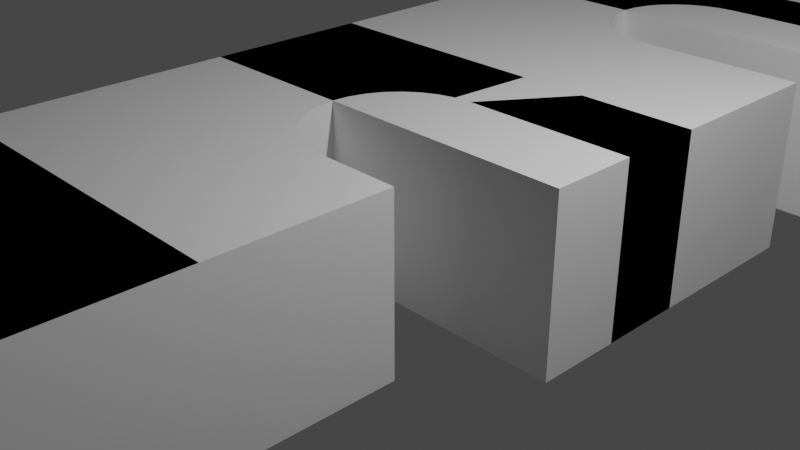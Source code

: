 # Source: untitled.blend  (saved by Blender 2.82.7; exported with 4.5.12 LTS)
import bpy
from mathutils import Matrix  # noqa: F401  (used for matrix-valued properties, if any)

bpy.ops.wm.read_factory_settings(use_empty=True)
scene = bpy.context.scene
scene.name = 'Scene'

# ---- collections
col_collection = bpy.data.collections.new('Collection'); scene.collection.children.link(col_collection)

# ---- world
world_world = bpy.data.worlds.new('World'); scene.world = world_world
world_world.use_nodes = True; world_world.node_tree.nodes.clear()
_N = world_world.node_tree.nodes; _L = world_world.node_tree.links
n0 = _N.new('ShaderNodeOutputWorld'); n0.name = 'World Output'; n0.location = (300, 300)
n1 = _N.new('ShaderNodeBackground'); n1.name = 'Background'; n1.location = (10, 300)
n1.inputs[0].default_value = (0.05088, 0.05088, 0.05088, 1.0)
_L.new(n1.outputs[0], n0.inputs[0])
n0.is_active_output = True
world_world.color = (0.05088, 0.05088, 0.05088)
world_world.use_sun_shadow = False
world_world.sun_shadow_jitter_overblur = 0.0

# ---- cameras
cam_camera = bpy.data.cameras.new('Camera')
cam_camera.clip_end = 100.0
cam_camera.ortho_scale = 7.314

# ---- lights
light_light = bpy.data.lights.new('Light', 'POINT')
light_light.transmission_factor = 0.0
light_light.energy = 1000.0
light_light.shadow_soft_size = 0.1
light_light.shadow_maximum_resolution = 0.006
light_light.use_absolute_resolution = True

# ---- meshes
me_cube_018 = bpy.data.meshes.new('Cube.018')
me_cube_018.from_pydata([(-1.0, -0.6, -1.0), (-1.0, -0.6, 1.0), (-1.0, -0.4, -1.0), (-1.0, -0.4, 1.0), (0.3333, -0.6, -1.0), (0.3333, -0.6, 1.0), (0.3333, -0.4, -1.0), (0.3333, -0.4, 1.0), (-1.0, -0.1, -1.0), (-1.0, -0.1, 1.0), (-1.0, 0.1, -1.0), (-1.0, 0.1, 1.0), (0.6667, -0.1, -1.0), (0.6667, -0.1, 1.0), (0.6667, 0.1, -1.0), (0.6667, 0.1, 1.0), (-1.0, 0.4, -1.0), (-1.0, 0.4, 1.0), (-1.0, 0.6, -1.0), (-1.0, 0.6, 1.0), (1.0, 0.4, -1.0), (1.0, 0.4, 1.0), (1.0, 0.6, -1.0), (1.0, 0.6, 1.0), (-1.0, -1.0, -1.0), (-1.0, -1.0, 1.0), (-1.0, 1.0, -1.0), (-1.0, 1.0, 1.0), (1.0, 1.0, -1.0), (1.0, 1.0, 1.0), (-0.308, 0.4383, 1.0), (-0.308, 0.4383, -1.0), (-0.2772, 0.4556, 1.0), (-0.2772, 0.4556, -1.0), (-0.3269, 0.4195, 1.0), (-0.3269, 0.4195, -1.0), (-0.1276, 0.3076, 1.0), (-0.1276, 0.3076, -1.0), (-0.3333, 0.4, 1.0), (-0.3333, 0.4, -1.0), (-0.1276, 0.4924, 1.0), (-0.1276, 0.4924, -1.0), (-0.1852, 0.3169, 1.0), (-0.1852, 0.3169, -1.0), (-0.2357, 0.4707, 1.0), (-0.2357, 0.4707, -1.0), (-0.1852, 0.4831, 1.0), (-0.1852, 0.4831, -1.0), (-1.086e-07, 0.3, 1.0), (-1.086e-07, 0.3, -1.0), (0.0, 0.5, 1.0), (0.0, 0.5, -1.0), (-0.308, 0.3617, 1.0), (-0.308, 0.3617, -1.0), (-0.2772, 0.3444, 1.0), (-0.2772, 0.3444, -1.0), (-0.3269, 0.3805, 1.0), (-0.3269, 0.3805, -1.0), (-0.2357, 0.3293, 1.0), (-0.2357, 0.3293, -1.0), (-0.06503, 0.3019, 1.0), (-0.06503, 0.3019, -1.0), (-0.06503, 0.4981, 1.0), (-0.06503, 0.4981, -1.0), (-0.308, -0.06173, 1.0), (-0.308, -0.06173, -1.0), (-0.2772, -0.04444, 1.0), (-0.2772, -0.04444, -1.0), (-0.3269, -0.08049, 1.0), (-0.3269, -0.08049, -1.0), (-0.1276, -0.1924, 1.0), (-0.1276, -0.1924, -1.0), (-0.3333, -0.1, 1.0), (-0.3333, -0.1, -1.0), (-0.1276, -0.007612, 1.0), (-0.1276, -0.007612, -1.0), (-0.1852, -0.1831, 1.0), (-0.1852, -0.1831, -1.0), (-0.2357, -0.02929, 1.0), (-0.2357, -0.02929, -1.0), (-0.1852, -0.01685, 1.0), (-0.1852, -0.01685, -1.0), (-1.086e-07, -0.2, 1.0), (-1.086e-07, -0.2, -1.0), (0.0, 0.0, 1.0), (0.0, 0.0, -1.0), (-0.308, -0.1383, 1.0), (-0.308, -0.1383, -1.0), (-0.2772, -0.1556, 1.0), (-0.2772, -0.1556, -1.0), (-0.3269, -0.1195, 1.0), (-0.3269, -0.1195, -1.0), (-0.2357, -0.1707, 1.0), (-0.2357, -0.1707, -1.0), (-0.06503, -0.1981, 1.0), (-0.06503, -0.1981, -1.0), (-0.06503, -0.001921, 1.0), (-0.06503, -0.001921, -1.0), (-0.308, -0.5617, 1.0), (-0.308, -0.5617, -1.0), (-0.2772, -0.5444, 1.0), (-0.2772, -0.5444, -1.0), (-0.3269, -0.5805, 1.0), (-0.3269, -0.5805, -1.0), (-0.1276, -0.6924, 1.0), (-0.1276, -0.6924, -1.0), (-0.3333, -0.6, 1.0), (-0.3333, -0.6, -1.0), (-0.1276, -0.5076, 1.0), (-0.1276, -0.5076, -1.0), (-0.1852, -0.6831, 1.0), (-0.1852, -0.6831, -1.0), (-0.2357, -0.5293, 1.0), (-0.2357, -0.5293, -1.0), (-0.1852, -0.5169, 1.0), (-0.1852, -0.5169, -1.0), (-1.086e-07, -0.7, 1.0), (-1.086e-07, -0.7, -1.0), (0.0, -0.5, 1.0), (0.0, -0.5, -1.0), (-0.308, -0.6383, 1.0), (-0.308, -0.6383, -1.0), (-0.2772, -0.6556, 1.0), (-0.2772, -0.6556, -1.0), (-0.3269, -0.6195, 1.0), (-0.3269, -0.6195, -1.0), (-0.2357, -0.6707, 1.0), (-0.2357, -0.6707, -1.0), (-0.06503, -0.6981, 1.0), (-0.06503, -0.6981, -1.0), (-0.06503, -0.5019, 1.0), (-0.06503, -0.5019, -1.0), (0.0, 0.0001, 1.0), (0.0, 0.0001, -1.0), (0.0, -0.2001, 1.0), (0.0, -0.2001, -1.0), (0.0, -0.4999, 1.0), (0.0, -0.4999, -1.0), (0.0, -0.7001, 1.0), (0.0, -0.7001, -1.0), (1.0, 0.5001, -1.0), (0.0, 0.5001, 1.0), (0.4446, 0.5001, -1.0), (0.0, 0.5001, -1.0), (1.0, 0.5001, 1.0), (0.4446, 0.5001, 1.0), (0.0, 0.2999, 1.0), (0.0, 0.2999, -1.0), (0.6667, 0.2999, 1.0), (0.6667, 0.2999, -1.0), (0.6667, 0.0001001, 1.0), (0.6667, 0.0001, -1.0), (0.3333, -0.2001, 1.0), (0.3333, -0.2001, -1.0), (0.3333, -0.4999, 1.0), (0.3333, -0.4999, -1.0), (0.0, -1.0, 1.0), (0.0, -1.0, -1.0), (-1.0, 0.6, -0.6), (0.5556, 0.6, -1.0), (0.1998, 0.6, -1.0), (-0.5362, 0.6, -1.0), (-0.5556, 0.6, -1.0), (-0.7576, 0.6, -1.0), (-0.7576, 0.6, 1.0), (-0.5556, 0.6, 1.0), (-0.5362, 0.6, 1.0), (0.5556, 0.6, 1.0), (-0.3694, 0.6, 1.0), (-0.1998, 0.6, 1.0), (1.0, 0.6, 0.6003), (1.0, 0.5001, 0.001), (1.0, 0.5715, 0.7145), (-0.6364, 0.4, 1.0), (-0.4754, 0.5475, 1.0), (-0.2514, 0.5251, 1.0), (-0.438, 0.5438, 1.0), (-0.08431, 0.5084, 1.0), (-0.3876, 0.5388, 1.0), (-1.0, 0.4, -0.4), (-0.6364, 0.4, -1.0), (-0.3766, 0.4623, -1.0), (-0.3419, 0.4658, -1.0), (-0.2968, 0.4703, -1.0), (-1.0, 0.4, -0.4), (-0.6364, 0.4, -1.0), (-0.6364, 0.4, 1.0), (-1.0, 0.6, -0.6), (0.001, 0.5001, -1.0), (-1.0, 0.4, -1.0), (0.5556, 0.6, -1.0), (0.5, 0.55, -1.0), (1.0, 0.5001, 0.001), (-0.7576, 0.6, 1.0), (-1.0, 0.6, 1.0), (1.0, 0.6, 0.6003), (1.0, 0.5001, -1.0), (-0.3333, 0.4, -0.3333), (1.0, 0.5001, 1.0), (-0.1966, 0.4803, -1.0), (-1.0, 0.1, -0.1), (-1.0, 0.1, -0.725), (0.4445, 0.1, -1.0), (-0.6, 0.1, -1.0), (-0.2168, 0.1, -1.0), (-0.3149, 0.1, -1.0), (-0.1058, 0.1, -1.0), (-0.308, 0.1, 1.0), (-0.2772, 0.1, 1.0), (-0.6, 0.1, 1.0), (0.2221, 0.1, 1.0), (-0.04307, 0.1, 1.0), (0.6667, 0.1, -0.3336), (0.6667, 0.0001001, 0.001001), (-0.308, 0.01696, 1.0), (-0.2772, 0.01326, 1.0), (-0.3227, 0.01872, 1.0), (-0.2357, 0.008284, 1.0), (-0.4948, 0.03938, 1.0), (-0.127, -0.004762, 1.0), (-0.1852, 0.002223, 1.0), (-0.1276, -0.004693, 1.0), (-1.0, -0.1, 0.1), (-1.0, -0.1, -0.775), (-0.3333, -0.1, -0.2), (0.4913, 0.07896, -1.0), (-0.4253, -0.03103, -1.0), (-0.2326, -0.00791, -1.0), (-0.2357, -0.008284, -1.0), (-0.2737, -0.01284, -1.0), (-0.2772, -0.01326, -1.0), (-0.3045, -0.01654, -1.0), (-0.3099, -0.01718, -1.0), (-0.3269, -0.01923, -1.0), (-0.1825, -0.001904, -1.0), (-0.125, 0.004998, -1.0), (-0.06191, 0.01257, -1.0), (-1.0, -0.1, -0.775), (-0.1137, -0.006353, 1.0), (-1.0, 0.1, -0.1), (0.4445, 0.1, -1.0), (0.6667, 0.0001001, 0.001001), (-0.6, 0.1, 1.0), (0.6667, 0.1, -0.3336), (-0.3333, -0.1, -0.2), (0.6667, 0.0001, -1.0), (-1.0, 0.1, 1.0), (-1.0, -0.1, -1.0), (0.6667, 0.0001001, 1.0), (-1.0, -0.4, 0.4), (-1.0, -0.4, -0.85), (-0.2168, -0.4, -1.0), (0.2223, -0.4, -1.0), (-5.96e-08, -0.4, -1.0), (-0.5556, -0.4, -1.0), (0.1111, -0.4, 1.0), (0.3333, -0.4, 0.3336), (-0.5556, -0.4, 1.0), (-0.06503, -0.4, 1.0), (-0.1058, -0.4, 1.0), (-0.04307, -0.4, 1.0), (-0.2168, -0.4, 1.0), (-0.1644, -0.4, 1.0), (0.3333, -0.44, 0.6002), (0.3333, -0.4999, 0.0009995), (-1.0, -0.4454, -0.5462), (-0.7037, -0.6, 1.0), (-0.5885, -0.4617, 1.0), (-0.3235, -0.5015, 1.0), (-0.2336, -0.515, 1.0), (-0.2357, -0.5146, 1.0), (-0.2732, -0.509, 1.0), (-0.2772, -0.5084, 1.0), (-0.3036, -0.5045, 1.0), (-0.3582, -0.6, 1.0), (-1.0, -0.6, 0.6), (-1.0, -0.6, -0.6727), (-1.0, -0.6, -0.9), (-0.7037, -0.6, -1.0), (-0.3582, -0.6, -1.0), (-0.2291, -0.4844, -1.0), (-0.2712, -0.4907, -1.0), (0.2381, -0.4143, -1.0), (-5.96e-08, -0.45, -1.0), (-0.06503, -0.4598, -1.0), (-0.1276, -0.4691, -1.0), (-0.1852, -0.4778, -1.0), (-0.6546, -0.5482, -1.0), (-0.3269, -0.499, -1.0), (-0.3234, -0.4985, -1.0), (-0.3029, -0.4954, -1.0), (-0.1987, -0.5202, 1.0), (-0.5556, -0.4, 1.0), (-1.0, -0.4, 1.0), (0.3333, -0.4999, 0.0009995), (0.3333, -0.4, 0.3336), (0.3333, -0.4999, -1.0), (-0.6667, -0.55, -1.0), (-0.6, -0.46, 1.0), (-1.0, -0.6, -0.9), (-0.3333, -0.6, -1.192e-07), (-0.7037, -0.6, -1.0), (-0.3582, -0.6, 1.0), (0.3333, -0.4, 1.0), (-1.0, -0.4, 0.4), (-1.0, -0.6, -1.0), (0.2223, -0.4, -1.0)], [(22, 159), (159, 160), (160, 161), (161, 162), (140, 171), (170, 172), (144, 171), (144, 172), (23, 172), (172, 171), (179, 158), (17, 173), (38, 173), (39, 38), (39, 180), (16, 180), (159, 142), (143, 160), (163, 180), (164, 19), (167, 23), (163, 18), (159, 22), (180, 39), (163, 18), (151, 212), (151, 213), (150, 213), (15, 213), (64, 214), (68, 216), (66, 215), (68, 218), (74, 219), (78, 217), (80, 220), (222, 200), (223, 201), (209, 72), (96, 74), (151, 225), (73, 226), (79, 227), (67, 229), (65, 231), (65, 232), (69, 233), (81, 234), (75, 235), (97, 236), (202, 225), (203, 226), (201, 14), (209, 11), (210, 15), (203, 10), (202, 14), (151, 12), (222, 224), (7, 255), (7, 256), (6, 256), (256, 263), (155, 264), (154, 263), (7, 263), (264, 263), (154, 264), (102, 268), (112, 269), (100, 271), (98, 273), (275, 249), (277, 250), (266, 274), (1, 266), (106, 274), (107, 106), (0, 278), (107, 279), (113, 280), (155, 282), (131, 284), (109, 285), (115, 286), (103, 288), (101, 281), (99, 290), (252, 282), (254, 278), (275, 106), (274, 106), (250, 6), (257, 3), (255, 7), (254, 2), (252, 6), (254, 252), (278, 0)], [(0, 299, 1, 3, 304, 2), (2, 304, 3, 292, 7, 295, 6, 306), (6, 295, 7, 154, 5, 4, 296), (4, 5, 106, 302, 1, 299, 0, 301), (2, 306, 6, 296, 4, 301, 0), (7, 292, 3, 1, 266, 257, 114, 112, 100, 98, 102, 106, 5, 154), (8, 237, 9, 11, 239, 10), (10, 239, 11, 242, 15, 243, 14, 240), (14, 243, 15, 248, 13, 12, 245), (12, 13, 72, 224, 73), (10, 240, 14, 245, 12, 73, 8), (15, 242, 11, 9, 72, 13, 248), (16, 184, 17, 19, 187, 18), (18, 187, 19, 193, 23, 195, 22, 190), (22, 195, 23, 198, 21, 20, 196), (20, 21, 38, 186, 17, 184, 16, 185), (18, 190, 22, 196, 20, 185, 16), (23, 193, 19, 164, 173, 38, 21, 198), (24, 25, 1, 3, 249, 250, 2, 305), (26, 27, 29, 28), (28, 29, 23, 170, 22), (26, 28, 191, 142, 188, 143, 63, 41, 47, 199, 45, 33, 31, 35, 39, 162), (29, 167, 23), (35, 34, 38, 197, 39), (51, 50, 62, 63), (61, 60, 48, 49), (33, 32, 30, 31), (63, 62, 40, 41), (43, 42, 36, 37), (47, 46, 44, 45), (31, 30, 34, 35), (57, 53, 55, 59, 43, 37, 61, 49, 147, 149, 14, 202, 206, 204, 205, 203, 10, 189, 18, 163, 162, 39), (59, 58, 42, 43), (53, 52, 54, 55), (39, 197, 38, 56, 57), (37, 36, 60, 61), (41, 40, 46, 47), (57, 56, 52, 53), (45, 44, 32, 33), (27, 165, 166, 168, 169, 167, 29), (55, 54, 58, 59), (69, 68, 72, 244, 73), (85, 84, 96, 97), (95, 94, 82, 83), (67, 66, 64, 65), (97, 96, 238, 74, 75), (77, 76, 70, 71), (81, 80, 78, 79), (24, 278, 279, 107), (65, 64, 68, 69), (93, 92, 76, 77), (87, 86, 88, 89), (73, 244, 72, 90, 91), (71, 70, 94, 95), (75, 74, 80, 81), (91, 90, 86, 87), (79, 78, 66, 67), (89, 88, 92, 93), (103, 102, 106, 300, 107), (125, 121, 123, 127, 111, 105, 129, 117, 139, 157, 24, 107), (119, 118, 130, 131), (129, 128, 116, 117), (101, 100, 98, 99), (131, 130, 108, 109), (111, 110, 104, 105), (115, 114, 291, 112, 113), (99, 98, 102, 103), (127, 126, 110, 111), (121, 120, 122, 123), (107, 300, 106, 124, 125), (105, 104, 128, 129), (109, 108, 114, 115), (125, 124, 120, 121), (113, 112, 100, 101), (123, 122, 126, 127), (132, 133, 151, 241, 150), (133, 132, 84, 85), (134, 135, 83, 82), (135, 134, 152, 153), (136, 137, 155, 294, 154), (137, 136, 118, 119), (138, 139, 117, 116), (140, 142, 191, 28, 22), (141, 143, 142, 140, 192, 144, 145), (143, 141, 50, 51), (146, 147, 49, 48), (147, 146, 148, 149), (150, 15, 210, 132), (151, 14, 212, 15, 150, 241), (154, 294, 155, 6, 153, 152, 303), (156, 138, 116, 128, 104, 110, 126, 122, 120, 124, 106, 25), (156, 157, 139, 138), (157, 156, 25, 24), (18, 16, 179, 17, 194, 27, 26), (179, 16, 18, 158, 19, 17), (173, 164, 19, 17, 186, 38), (142, 143, 188), (22, 170, 23, 144, 192, 140), (45, 199, 47), (23, 167, 145, 144), (167, 169, 141, 145), (141, 169, 168, 166, 165, 38, 34, 30, 32, 44, 46, 40, 62), (162, 163, 18, 26), (19, 164, 165, 27, 194, 17), (10, 8, 223, 222, 9, 246, 17, 19, 158, 18, 189), (222, 223, 8, 10, 201, 200, 11, 9), (10, 8, 226, 69, 73, 254, 2, 247), (133, 225, 14, 151), (96, 211, 208, 207, 209, 11, 9, 293, 1, 3, 257, 72, 68, 64, 66, 78, 80, 74, 238), (9, 11, 209, 207, 208, 211, 210, 15, 148, 146, 48, 60, 36, 42, 58, 54, 52, 56, 38, 165, 164, 19, 17, 246), (212, 14, 149, 148, 15), (73, 224, 72, 9, 237, 8), (106, 102, 98, 100, 112, 114, 257, 266, 1, 302), (107, 279, 278, 24, 297, 254, 251, 253, 252, 6, 282, 137, 119, 131, 109, 115, 113, 101, 99, 103), (137, 282, 6, 155), (6, 252, 253, 251, 254, 73, 91, 87, 89, 93, 77, 71, 95, 83, 135, 153), (254, 297, 24, 305, 2), (257, 3, 1, 25, 298), (114, 262, 261, 257, 298, 25, 106, 102, 98, 100, 112, 291), (257, 261, 262, 259, 258, 260, 255, 136, 154, 303, 152, 134, 82, 94, 70, 76, 92, 88, 86, 90, 72), (2, 0, 277, 276, 275, 1, 293, 9, 11, 200, 201, 10, 247), (275, 276, 277, 0, 2, 250, 249, 3, 1)])
_uv = me_cube_018.uv_layers.new(name='UVMap')
_uv.uv.foreach_set('vector', [0.375, 0.0, 0.3875, 0.0, 0.625, 0.0, 0.625, 0.25, 0.55, 0.25, 0.375, 0.25, 0.375, 0.25, 0.55, 0.25, 0.625, 0.25, 0.625, 0.3333, 0.625, 0.5, 0.5417, 0.5, 0.375, 0.5, 0.375, 0.4792, 0.375, 0.5, 0.5417, 0.5, 0.625, 0.5, 0.625, 0.6249, 0.625, 0.75, 0.375, 0.75, 0.375, 0.6249, 0.375, 0.75, 0.625, 0.75, 0.625, 0.875, 0.625, 0.8797, 0.625, 1.0, 0.3875, 1.0, 0.375, 1.0, 0.375, 0.9444, 0.125, 0.5, 0.3542, 0.5, 0.375, 0.5, 0.375, 0.6249, 0.375, 0.75, 0.1806, 0.75, 0.125, 0.75, 0.625, 0.5, 0.7917, 0.5, 0.875, 0.5, 0.875, 0.75, 0.8194, 0.75, 0.7917, 0.5, 0.7222, 0.6461, 0.7317, 0.6616, 0.7395, 0.6806, 0.7452, 0.7022, 0.7488, 0.7256, 0.75, 0.75, 0.625, 0.75, 0.625, 0.6249, 0.375, 0.0, 0.4031, 0.0, 0.625, 0.0, 0.625, 0.25, 0.4875, 0.25, 0.375, 0.25, 0.375, 0.25, 0.4875, 0.25, 0.625, 0.25, 0.625, 0.31, 0.625, 0.5, 0.4583, 0.5, 0.375, 0.5, 0.375, 0.4667, 0.375, 0.5, 0.4583, 0.5, 0.625, 0.5, 0.625, 0.6249, 0.625, 0.75, 0.375, 0.75, 0.375, 0.6249, 0.375, 0.75, 0.625, 0.75, 0.625, 0.9, 0.475, 0.9, 0.375, 0.9, 0.125, 0.5, 0.3417, 0.5, 0.375, 0.5, 0.375, 0.6249, 0.375, 0.75, 0.225, 0.75, 0.125, 0.75, 0.625, 0.5, 0.815, 0.5, 0.875, 0.5, 0.875, 0.75, 0.775, 0.75, 0.625, 0.75, 0.625, 0.6249, 0.375, 0.0, 0.45, 0.0, 0.625, 0.0, 0.625, 0.25, 0.425, 0.25, 0.375, 0.25, 0.375, 0.25, 0.425, 0.25, 0.625, 0.25, 0.625, 0.2803, 0.625, 0.5, 0.575, 0.5, 0.375, 0.5, 0.375, 0.4444, 0.375, 0.5, 0.575, 0.5, 0.625, 0.5, 0.625, 0.6249, 0.625, 0.75, 0.375, 0.75, 0.375, 0.6249, 0.375, 0.75, 0.625, 0.75, 0.625, 0.9167, 0.625, 0.9545, 0.625, 1.0, 0.45, 1.0, 0.375, 1.0, 0.375, 0.9545, 0.125, 0.5, 0.3194, 0.5, 0.375, 0.5, 0.375, 0.6249, 0.375, 0.75, 0.1705, 0.75, 0.125, 0.75, 0.625, 0.5, 0.8447, 0.5, 0.875, 0.5, 0.8447, 0.5, 0.8295, 0.75, 0.7917, 0.75, 0.625, 0.75, 0.625, 0.6249, 0.375, 0.0, 0.625, 0.0, 0.625, 0.05, 0.625, 0.075, 0.55, 0.075, 0.3938, 0.075, 0.375, 0.075, 0.375, 0.05, 0.375, 0.25, 0.625, 0.25, 0.625, 0.5, 0.375, 0.5, 0.375, 0.5, 0.625, 0.5, 0.625, 0.55, 0.575, 0.55, 0.375, 0.55, 0.125, 0.5, 0.375, 0.5, 0.3125, 0.5562, 0.3056, 0.5625, 0.2501, 0.5625, 0.25, 0.5625, 0.2419, 0.5627, 0.2341, 0.5635, 0.2269, 0.5646, 0.2254, 0.565, 0.2205, 0.5662, 0.2154, 0.5681, 0.2115, 0.5702, 0.2091, 0.5726, 0.2083, 0.575, 0.1806, 0.55, 0.625, 0.5, 0.6806, 0.55, 0.625, 0.55, 0.2188, 0.625, 0.2188, 0.875, 0.25, 0.875, 0.25, 0.7083, 0.25, 0.625, 0.0, 0.625, 0.0, 0.875, 0.03125, 0.875, 0.03125, 0.625, 0.4688, 0.625, 0.4688, 0.875, 0.5, 0.875, 0.5, 0.625, 0.1562, 0.625, 0.1562, 0.875, 0.1875, 0.875, 0.1875, 0.625, 0.03125, 0.625, 0.03125, 0.875, 0.0625, 0.875, 0.0625, 0.625, 0.4062, 0.625, 0.4062, 0.875, 0.4375, 0.875, 0.4375, 0.625, 0.09375, 0.625, 0.09375, 0.875, 0.125, 0.875, 0.125, 0.625, 0.1875, 0.625, 0.1875, 0.875, 0.2188, 0.875, 0.2188, 0.625, 0.2091, 0.5774, 0.2115, 0.5798, 0.2154, 0.5819, 0.2205, 0.5838, 0.2269, 0.5854, 0.2341, 0.5865, 0.2419, 0.5873, 0.25, 0.5875, 0.25, 0.5875, 0.3333, 0.5875, 0.3333, 0.6125, 0.3056, 0.6125, 0.2368, 0.6125, 0.2229, 0.6125, 0.2106, 0.6125, 0.175, 0.6125, 0.125, 0.6125, 0.125, 0.575, 0.125, 0.55, 0.1553, 0.55, 0.1806, 0.55, 0.2083, 0.575, 0.375, 0.625, 0.375, 0.875, 0.4062, 0.875, 0.4062, 0.625, 0.3125, 0.625, 0.3125, 0.875, 0.3438, 0.875, 0.3438, 0.625, 0.25, 0.625, 0.25, 0.7083, 0.25, 0.875, 0.2812, 0.875, 0.2812, 0.625, 0.4375, 0.625, 0.4375, 0.875, 0.4688, 0.875, 0.4688, 0.625, 0.0625, 0.625, 0.0625, 0.875, 0.09375, 0.875, 0.09375, 0.625, 0.2812, 0.625, 0.2812, 0.875, 0.3125, 0.875, 0.3125, 0.625, 0.125, 0.625, 0.125, 0.875, 0.1562, 0.875, 0.1562, 0.625, 0.875, 0.5, 0.8194, 0.55, 0.817, 0.55, 0.7962, 0.55, 0.775, 0.55, 0.6806, 0.55, 0.625, 0.5, 0.3438, 0.625, 0.3438, 0.875, 0.375, 0.875, 0.375, 0.625, 0.2188, 0.625, 0.2188, 0.875, 0.25, 0.875, 0.25, 0.725, 0.25, 0.625, 0.0, 0.625, 0.0, 0.875, 0.03125, 0.875, 0.03125, 0.625, 0.4688, 0.625, 0.4688, 0.875, 0.5, 0.875, 0.5, 0.625, 0.1562, 0.625, 0.1562, 0.875, 0.1875, 0.875, 0.1875, 0.625, 0.03125, 0.625, 0.03125, 0.875, 0.05559, 0.875, 0.0625, 0.875, 0.0625, 0.625, 0.4062, 0.625, 0.4062, 0.875, 0.4375, 0.875, 0.4375, 0.625, 0.09375, 0.625, 0.09375, 0.875, 0.125, 0.875, 0.125, 0.625, 0.125, 0.75, 0.162, 0.7, 0.2052, 0.7, 0.2083, 0.7, 0.1875, 0.625, 0.1875, 0.875, 0.2188, 0.875, 0.2188, 0.625, 0.375, 0.625, 0.375, 0.875, 0.4062, 0.875, 0.4062, 0.625, 0.3125, 0.625, 0.3125, 0.875, 0.3438, 0.875, 0.3438, 0.625, 0.25, 0.625, 0.25, 0.725, 0.25, 0.875, 0.2812, 0.875, 0.2812, 0.625, 0.4375, 0.625, 0.4375, 0.875, 0.4688, 0.875, 0.4688, 0.625, 0.0625, 0.625, 0.0625, 0.875, 0.09375, 0.875, 0.09375, 0.625, 0.2812, 0.625, 0.2812, 0.875, 0.3125, 0.875, 0.3125, 0.625, 0.125, 0.625, 0.125, 0.875, 0.1562, 0.875, 0.1562, 0.625, 0.3438, 0.625, 0.3438, 0.875, 0.375, 0.875, 0.375, 0.625, 0.2188, 0.625, 0.2188, 0.875, 0.25, 0.875, 0.25, 0.75, 0.25, 0.625, 0.2091, 0.7024, 0.2115, 0.7048, 0.2154, 0.7069, 0.2205, 0.7088, 0.2269, 0.7104, 0.2341, 0.7116, 0.2419, 0.7123, 0.25, 0.7125, 0.25, 0.7125, 0.25, 0.75, 0.125, 0.75, 0.2083, 0.7, 0.0, 0.625, 0.0, 0.875, 0.03125, 0.875, 0.03125, 0.625, 0.4688, 0.625, 0.4688, 0.875, 0.5, 0.875, 0.5, 0.625, 0.1562, 0.625, 0.1562, 0.875, 0.1875, 0.875, 0.1875, 0.625, 0.03125, 0.625, 0.03125, 0.875, 0.0625, 0.875, 0.0625, 0.625, 0.4062, 0.625, 0.4062, 0.875, 0.4375, 0.875, 0.4375, 0.625, 0.09375, 0.625, 0.09375, 0.875, 0.1021, 0.875, 0.125, 0.875, 0.125, 0.625, 0.1875, 0.625, 0.1875, 0.875, 0.2188, 0.875, 0.2188, 0.625, 0.375, 0.625, 0.375, 0.875, 0.4062, 0.875, 0.4062, 0.625, 0.3125, 0.625, 0.3125, 0.875, 0.3438, 0.875, 0.3438, 0.625, 0.25, 0.625, 0.25, 0.75, 0.25, 0.875, 0.2812, 0.875, 0.2812, 0.625, 0.4375, 0.625, 0.4375, 0.875, 0.4688, 0.875, 0.4688, 0.625, 0.0625, 0.625, 0.0625, 0.875, 0.09375, 0.875, 0.09375, 0.625, 0.2812, 0.625, 0.2812, 0.875, 0.3125, 0.875, 0.3125, 0.625, 0.125, 0.625, 0.125, 0.875, 0.1562, 0.875, 0.1562, 0.625, 0.3438, 0.625, 0.3438, 0.875, 0.375, 0.875, 0.375, 0.625, 0.5625, 0.25, 0.4375, 0.25, 0.4375, 0.375, 0.5001, 0.375, 0.5625, 0.375, 0.4375, 0.25, 0.5625, 0.25, 0.5625, 0.2499, 0.4375, 0.2499, 0.5625, 0.0, 0.4375, 0.0, 0.4375, 0.0001249, 0.5625, 0.0001249, 0.4375, 1.0, 0.5625, 1.0, 0.5625, 0.9375, 0.4375, 0.9375, 0.5625, 0.25, 0.4375, 0.25, 0.4375, 0.3125, 0.5001, 0.3125, 0.5625, 0.3125, 0.4375, 0.25, 0.5625, 0.25, 0.5625, 0.2499, 0.4375, 0.2499, 0.5625, 0.0, 0.4375, 0.0, 0.4375, 0.0001248, 0.5625, 0.0001248, 0.375, 0.5625, 0.3056, 0.5625, 0.3125, 0.5562, 0.375, 0.5, 0.375, 0.55, 0.5625, 0.25, 0.4375, 0.25, 0.4375, 0.3334, 0.4375, 0.4375, 0.5001, 0.4375, 0.5625, 0.4375, 0.5625, 0.3334, 0.4375, 0.25, 0.5625, 0.25, 0.5625, 0.2499, 0.4375, 0.2499, 0.5625, 0.0, 0.4375, 0.0, 0.4375, 0.0001249, 0.5625, 0.0001249, 0.4375, 1.0, 0.5625, 1.0, 0.5625, 0.875, 0.4375, 0.875, 0.6667, 0.625, 0.6667, 0.6125, 0.7222, 0.6125, 0.75, 0.625, 0.4167, 0.03131, 0.4167, 0.09375, 0.4722, 0.09375, 0.5833, 0.09375, 0.5833, 0.03131, 0.5001, 0.03131, 0.5833, 0.03131, 0.5001, 0.03131, 0.4167, 0.03131, 0.4167, 0.09375, 0.4167, 0.2187, 0.5833, 0.2187, 0.5833, 0.09375, 0.75, 0.75, 0.75, 0.7125, 0.75, 0.7125, 0.7581, 0.7123, 0.7659, 0.7115, 0.7731, 0.7104, 0.7795, 0.7088, 0.7846, 0.7069, 0.7885, 0.7048, 0.7909, 0.7024, 0.7917, 0.7, 0.875, 0.75, 0.5833, 0.03125, 0.4167, 0.03125, 0.4167, 0.2187, 0.5833, 0.2187, 0.375, 0.875, 0.625, 0.875, 0.625, 1.0, 0.375, 1.0, 0.375, 0.2, 0.375, 0.175, 0.45, 0.175, 0.625, 0.175, 0.625, 0.2, 0.625, 0.25, 0.375, 0.25, 0.45, 0.175, 0.375, 0.175, 0.375, 0.2, 0.425, 0.2, 0.625, 0.2, 0.625, 0.175, 0.8295, 0.75, 0.8447, 0.5, 0.875, 0.5, 0.875, 0.75, 0.8295, 0.75, 0.7917, 0.75, 0.4375, 0.3334, 0.4375, 0.25, 0.4375, 0.2502, 0.375, 0.55, 0.575, 0.55, 0.625, 0.55, 0.625, 0.5625, 0.5001, 0.5625, 0.375, 0.5625, 0.125, 0.625, 0.1008, 0.625, 0.09375, 0.625, 0.625, 0.55, 0.6806, 0.55, 0.6944, 0.5625, 0.625, 0.5625, 0.6806, 0.55, 0.775, 0.55, 0.75, 0.5625, 0.6944, 0.5625, 0.75, 0.5625, 0.775, 0.55, 0.7962, 0.55, 0.817, 0.55, 0.8194, 0.55, 0.7917, 0.575, 0.7909, 0.5726, 0.7885, 0.5702, 0.7846, 0.5681, 0.7795, 0.5662, 0.7731, 0.5646, 0.7659, 0.5635, 0.7581, 0.5627, 0.1806, 0.55, 0.1553, 0.55, 0.125, 0.55, 0.125, 0.5, 0.875, 0.55, 0.8447, 0.55, 0.8194, 0.55, 0.875, 0.5, 0.875, 0.55, 0.875, 0.575, 0.375, 0.1375, 0.375, 0.1125, 0.4031, 0.1125, 0.5125, 0.1125, 0.625, 0.1125, 0.625, 0.1375, 0.625, 0.175, 0.625, 0.2, 0.425, 0.2, 0.375, 0.2, 0.375, 0.175, 0.5125, 0.1125, 0.4031, 0.1125, 0.375, 0.1125, 0.375, 0.1375, 0.4094, 0.1375, 0.4875, 0.1375, 0.625, 0.1375, 0.625, 0.1125, 0.125, 0.6125, 0.125, 0.6375, 0.1968, 0.6289, 0.2091, 0.6351, 0.2083, 0.6375, 0.1806, 0.675, 0.125, 0.675, 0.125, 0.6375, 0.25, 0.625, 0.3114, 0.6151, 0.3333, 0.6125, 0.3333, 0.625, 0.7581, 0.6252, 0.7554, 0.6125, 0.7846, 0.6125, 0.7885, 0.6125, 0.825, 0.6125, 0.875, 0.6125, 0.875, 0.6375, 0.875, 0.675, 0.875, 0.7, 0.875, 0.675, 0.8194, 0.675, 0.7917, 0.6375, 0.7909, 0.6351, 0.7885, 0.6327, 0.7846, 0.6306, 0.7795, 0.6287, 0.7731, 0.6271, 0.7659, 0.626, 0.7642, 0.6258, 0.875, 0.6375, 0.875, 0.6125, 0.825, 0.6125, 0.7885, 0.6125, 0.7846, 0.6125, 0.7554, 0.6125, 0.7222, 0.6125, 0.6667, 0.6125, 0.6667, 0.5875, 0.75, 0.5875, 0.75, 0.5875, 0.7581, 0.5873, 0.7659, 0.5865, 0.7731, 0.5854, 0.7795, 0.5838, 0.7846, 0.5819, 0.7885, 0.5798, 0.7909, 0.5774, 0.7917, 0.575, 0.8194, 0.55, 0.8447, 0.55, 0.875, 0.55, 0.875, 0.575, 0.875, 0.6125, 0.4722, 0.09375, 0.4167, 0.09375, 0.4167, 0.2187, 0.5833, 0.2187, 0.5833, 0.09375, 0.375, 0.9, 0.475, 0.9, 0.625, 0.9, 0.625, 1.0, 0.4031, 1.0, 0.375, 1.0, 0.75, 0.75, 0.7488, 0.7256, 0.7452, 0.7022, 0.7395, 0.6806, 0.7317, 0.6616, 0.7222, 0.6461, 0.7917, 0.5, 0.8194, 0.75, 0.875, 0.75, 0.7547, 0.75, 0.2083, 0.7, 0.2052, 0.7, 0.162, 0.7, 0.125, 0.75, 0.1667, 0.6937, 0.1806, 0.675, 0.2229, 0.675, 0.25, 0.675, 0.2778, 0.675, 0.2917, 0.675, 0.2798, 0.6768, 0.25, 0.6875, 0.25, 0.6875, 0.2419, 0.6877, 0.2341, 0.6885, 0.2269, 0.6896, 0.2205, 0.6912, 0.2154, 0.6931, 0.2115, 0.6952, 0.2091, 0.6976, 0.25, 0.6875, 0.2798, 0.6768, 0.2917, 0.675, 0.2917, 0.6875, 0.2917, 0.675, 0.2778, 0.675, 0.25, 0.675, 0.2229, 0.675, 0.1806, 0.675, 0.2083, 0.6375, 0.2091, 0.6399, 0.2115, 0.6423, 0.2154, 0.6444, 0.2205, 0.6464, 0.2269, 0.6479, 0.2341, 0.6491, 0.2419, 0.6498, 0.25, 0.65, 0.25, 0.65, 0.2917, 0.65, 0.1806, 0.675, 0.1667, 0.6937, 0.125, 0.75, 0.125, 0.7, 0.125, 0.675, 0.8194, 0.675, 0.875, 0.675, 0.875, 0.7, 0.875, 0.75, 0.825, 0.6825, 0.7731, 0.6896, 0.7706, 0.675, 0.7771, 0.675, 0.8194, 0.675, 0.825, 0.6825, 0.875, 0.75, 0.7917, 0.7, 0.7909, 0.6976, 0.7885, 0.6952, 0.7846, 0.6931, 0.7795, 0.6912, 0.7748, 0.69, 0.8194, 0.675, 0.7771, 0.675, 0.7706, 0.675, 0.7632, 0.675, 0.7581, 0.675, 0.7554, 0.675, 0.7361, 0.675, 0.75, 0.6875, 0.7083, 0.6875, 0.7083, 0.675, 0.7083, 0.65, 0.75, 0.65, 0.75, 0.65, 0.7581, 0.6498, 0.7659, 0.6491, 0.7731, 0.6479, 0.7795, 0.6464, 0.7846, 0.6444, 0.7885, 0.6423, 0.7909, 0.6399, 0.7917, 0.6375, 0.375, 0.075, 0.375, 0.05, 0.3875, 0.05, 0.4159, 0.05, 0.575, 0.05, 0.625, 0.05, 0.625, 0.075, 0.625, 0.1125, 0.625, 0.1375, 0.4875, 0.1375, 0.4094, 0.1375, 0.375, 0.1375, 0.375, 0.1125, 0.575, 0.05, 0.4159, 0.05, 0.3875, 0.05, 0.375, 0.05, 0.375, 0.075, 0.3938, 0.075, 0.55, 0.075, 0.625, 0.075, 0.625, 0.05])
me_cube_018.use_remesh_fix_poles = True
me_cube_018.use_remesh_preserve_attributes = False
me_cube_018.use_mirror_vertex_groups = False
me_cube_018.update()
me_cube_026 = bpy.data.meshes.new('Cube.026')
me_cube_026.from_pydata([(-1.0, -1.0, -1.0), (-1.0, -1.0, 1.0), (-1.0, 1.0, -1.0), (-1.0, 1.0, 1.0), (1.0, -1.0, -1.0), (1.0, -1.0, 1.0), (1.0, 1.0, -1.0), (1.0, 1.0, 1.0)], [], [(0, 1, 3, 2), (2, 3, 7, 6), (6, 7, 5, 4), (4, 5, 1, 0), (2, 6, 4, 0), (7, 3, 1, 5)])
_uv = me_cube_026.uv_layers.new(name='UVMap')
_uv.uv.foreach_set('vector', [0.375, 0.0, 0.625, 0.0, 0.625, 0.25, 0.375, 0.25, 0.375, 0.25, 0.625, 0.25, 0.625, 0.5, 0.375, 0.5, 0.375, 0.5, 0.625, 0.5, 0.625, 0.75, 0.375, 0.75, 0.375, 0.75, 0.625, 0.75, 0.625, 1.0, 0.375, 1.0, 0.125, 0.5, 0.375, 0.5, 0.375, 0.75, 0.125, 0.75, 0.625, 0.5, 0.875, 0.5, 0.875, 0.75, 0.625, 0.75])
me_cube_026.use_remesh_fix_poles = True
me_cube_026.use_remesh_preserve_attributes = False
me_cube_026.use_mirror_vertex_groups = False
me_cube_026.update()

# ---- objects
ob_cube_001 = bpy.data.objects.new('Cube.001', me_cube_018)
ob_cube = bpy.data.objects.new('Cube', me_cube_026)
ob_light = bpy.data.objects.new('Light', light_light)
ob_camera = bpy.data.objects.new('Camera', cam_camera)

# ---- transforms, parenting, visibility, modifiers, constraints
ob_cube_001.location = (0.0, 1.0, 0.0)
ob_cube_001.scale = (3.0, 10.0, 1.0)
ob_cube_001.lineart.crease_threshold = 0.0
ob_cube.location = (-1.0, -4.0, 0.0)
ob_cube.scale = (2.0, 1.0, 1.0)
ob_cube.lineart.crease_threshold = 0.0
ob_light.location = (4.076, 1.005, 5.904)
ob_light.rotation_euler = (0.6503, 0.05522, 1.866)
ob_light.lock_rotations_4d = False
ob_light.empty_display_type = 'ARROWS'
ob_light.color = (0.0, 0.0, 0.0, 0.0)
ob_light.lineart.crease_threshold = 0.0
ob_camera.location = (7.359, -6.926, 4.958)
ob_camera.rotation_euler = (1.109, 0.0, 0.8149)
ob_camera.lock_rotations_4d = False
ob_camera.empty_display_type = 'ARROWS'
ob_camera.color = (0.0, 0.0, 0.0, 0.0)
ob_camera.display_type = 'WIRE'
ob_camera.lineart.crease_threshold = 0.0

# ---- collection membership
scene.collection.objects.link(ob_cube_001)
scene.collection.objects.link(ob_cube)
col_collection.objects.link(ob_light)
col_collection.objects.link(ob_camera)

# ---- scene / render settings (as saved in the file)
scene.camera = ob_camera
scene.frame_start = 1; scene.frame_end = 250; scene.frame_set(1)
scene.render.engine = 'BLENDER_EEVEE_NEXT'
scene.cycles.use_denoising = False
scene.cycles.samples = 128
scene.cycles.sampling_pattern = 'TABULATED_SOBOL'
scene.cycles.use_adaptive_sampling = False
scene.cycles.use_light_tree = False
scene.view_settings.view_transform = 'Filmic'
bpy.context.view_layer.update()
